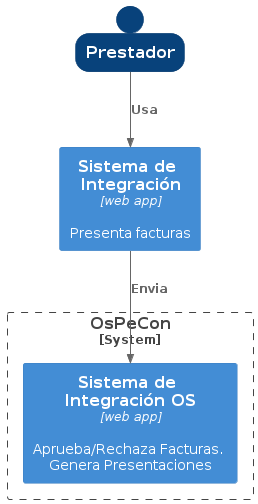

The diagram above was rendered by PlantUML. Its source (embedded in the PNG):
@startuml context

!include https://raw.githubusercontent.com/plantuml-stdlib/C4-PlantUML/master/C4_Container.puml

SHOW_PERSON_OUTLINE()
HIDE_STEREOTYPE()
Person(prestador, "Prestador" )
Container(integracion, "Sistema de Integración", "web app", "Presenta facturas" )
System_Boundary(ospecon, "OsPeCon","Sistemas") {
        Container(integracionOS, "Sistema de Integración OS", "web app","Aprueba/Rechaza Facturas. Genera Presentaciones" )
}

Rel(prestador, integracion, "Usa")
Rel(integracion, integracionOS, "Envia")



@enduml